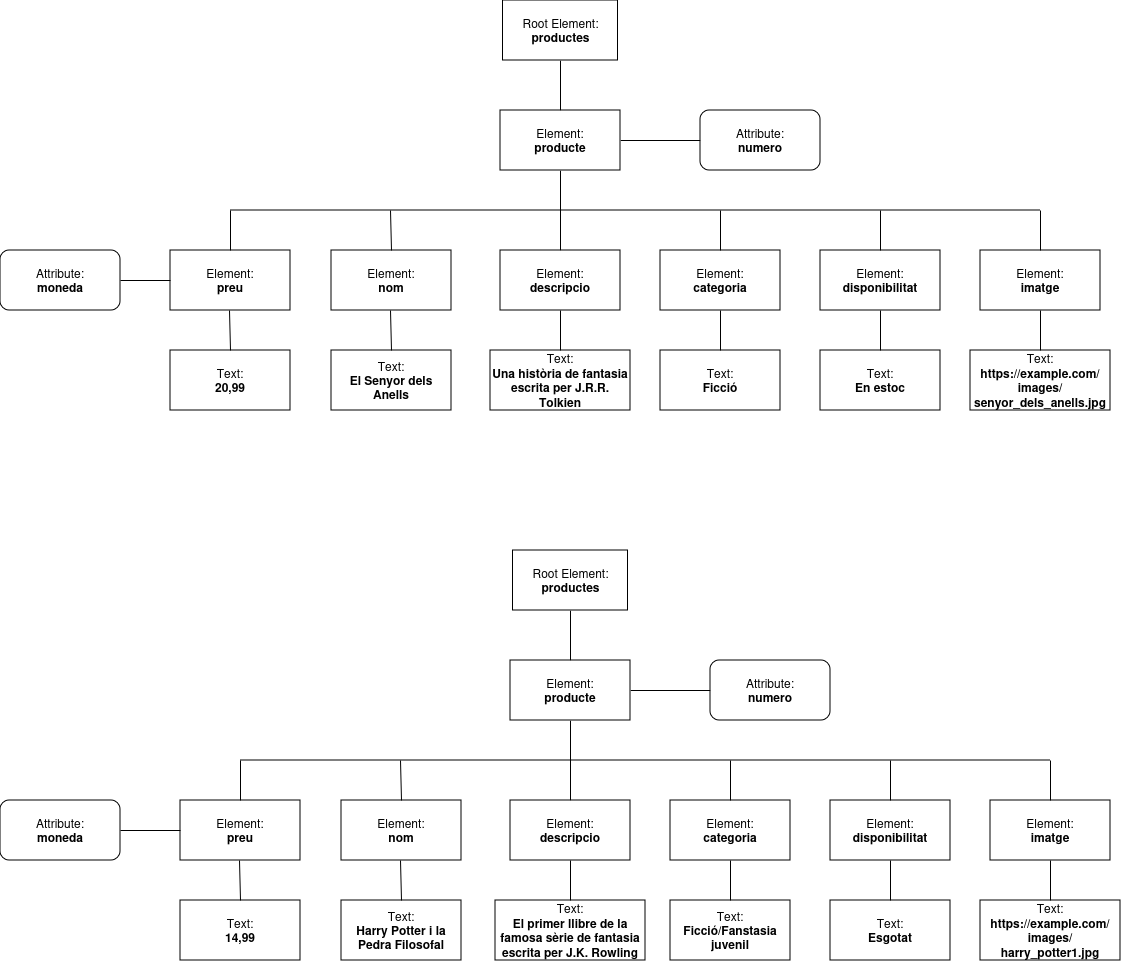

The diagram above was exported from draw.io. Its source (the exported page's mxGraphModel, read from the mxfile embedded in the PNG):
<mxGraphModel dx="1368" dy="790" grid="1" gridSize="10" guides="1" tooltips="1" connect="1" arrows="0" fold="1" page="1" pageScale="1" pageWidth="1654" pageHeight="1169" math="0" shadow="0">
  <root>
    <mxCell id="0" />
    <mxCell id="1" parent="0" />
    <mxCell id="ttW7PJuPHT0QXCq-DN1Q-2" style="edgeStyle=orthogonalEdgeStyle;rounded=0;orthogonalLoop=1;jettySize=auto;html=1;endArrow=none;endFill=0;" parent="1" source="ttW7PJuPHT0QXCq-DN1Q-1" target="ttW7PJuPHT0QXCq-DN1Q-3" edge="1">
      <mxGeometry relative="1" as="geometry">
        <mxPoint x="700" y="150" as="targetPoint" />
      </mxGeometry>
    </mxCell>
    <mxCell id="ttW7PJuPHT0QXCq-DN1Q-1" value="Root Element:&lt;br&gt;&lt;b&gt;productes&lt;/b&gt;" style="rounded=0;whiteSpace=wrap;html=1;" parent="1" vertex="1">
      <mxGeometry x="642.5" y="40" width="115" height="60" as="geometry" />
    </mxCell>
    <mxCell id="ttW7PJuPHT0QXCq-DN1Q-5" value="" style="edgeStyle=orthogonalEdgeStyle;rounded=0;orthogonalLoop=1;jettySize=auto;html=1;endArrow=none;endFill=0;" parent="1" source="ttW7PJuPHT0QXCq-DN1Q-3" target="ttW7PJuPHT0QXCq-DN1Q-4" edge="1">
      <mxGeometry relative="1" as="geometry" />
    </mxCell>
    <mxCell id="ttW7PJuPHT0QXCq-DN1Q-6" style="edgeStyle=orthogonalEdgeStyle;rounded=0;orthogonalLoop=1;jettySize=auto;html=1;endArrow=none;endFill=0;entryX=0.5;entryY=0;entryDx=0;entryDy=0;" parent="1" source="ttW7PJuPHT0QXCq-DN1Q-3" target="ttW7PJuPHT0QXCq-DN1Q-15" edge="1">
      <mxGeometry relative="1" as="geometry">
        <mxPoint x="700" y="250" as="targetPoint" />
      </mxGeometry>
    </mxCell>
    <mxCell id="ttW7PJuPHT0QXCq-DN1Q-3" value=" Element:&lt;br&gt;&lt;b&gt;producte&lt;/b&gt;" style="rounded=0;whiteSpace=wrap;html=1;" parent="1" vertex="1">
      <mxGeometry x="640" y="150" width="120" height="60" as="geometry" />
    </mxCell>
    <mxCell id="ttW7PJuPHT0QXCq-DN1Q-4" value="Attribute:&lt;br&gt;&lt;b&gt;numero&lt;/b&gt;" style="rounded=1;whiteSpace=wrap;html=1;" parent="1" vertex="1">
      <mxGeometry x="840" y="150" width="120" height="60" as="geometry" />
    </mxCell>
    <mxCell id="ttW7PJuPHT0QXCq-DN1Q-7" value="" style="endArrow=none;html=1;rounded=0;" parent="1" edge="1">
      <mxGeometry width="50" height="50" relative="1" as="geometry">
        <mxPoint x="370" y="250" as="sourcePoint" />
        <mxPoint x="1180" y="250" as="targetPoint" />
        <Array as="points">
          <mxPoint x="700" y="250" />
        </Array>
      </mxGeometry>
    </mxCell>
    <mxCell id="ttW7PJuPHT0QXCq-DN1Q-15" value=" Element:&lt;br&gt;&lt;b&gt;descripcio&lt;/b&gt;" style="rounded=0;whiteSpace=wrap;html=1;" parent="1" vertex="1">
      <mxGeometry x="640" y="290" width="120" height="60" as="geometry" />
    </mxCell>
    <mxCell id="ttW7PJuPHT0QXCq-DN1Q-16" value=" Element:&lt;br&gt;&lt;b&gt;categoria&lt;/b&gt;" style="rounded=0;whiteSpace=wrap;html=1;" parent="1" vertex="1">
      <mxGeometry x="800" y="290" width="120" height="60" as="geometry" />
    </mxCell>
    <mxCell id="ttW7PJuPHT0QXCq-DN1Q-17" value="" style="endArrow=none;html=1;rounded=0;exitX=0.5;exitY=0;exitDx=0;exitDy=0;endFill=0;" parent="1" source="ttW7PJuPHT0QXCq-DN1Q-16" edge="1">
      <mxGeometry width="50" height="50" relative="1" as="geometry">
        <mxPoint x="710" y="170" as="sourcePoint" />
        <mxPoint x="860" y="250" as="targetPoint" />
      </mxGeometry>
    </mxCell>
    <mxCell id="ttW7PJuPHT0QXCq-DN1Q-18" value="&lt;div&gt; Element:&lt;br&gt;&lt;/div&gt;&lt;b&gt;disponibilitat&lt;/b&gt;" style="rounded=0;whiteSpace=wrap;html=1;" parent="1" vertex="1">
      <mxGeometry x="960" y="290" width="120" height="60" as="geometry" />
    </mxCell>
    <mxCell id="ttW7PJuPHT0QXCq-DN1Q-19" value="" style="endArrow=none;html=1;rounded=0;exitX=0.5;exitY=0;exitDx=0;exitDy=0;endFill=0;" parent="1" source="ttW7PJuPHT0QXCq-DN1Q-18" edge="1">
      <mxGeometry width="50" height="50" relative="1" as="geometry">
        <mxPoint x="870" y="170" as="sourcePoint" />
        <mxPoint x="1020" y="250" as="targetPoint" />
      </mxGeometry>
    </mxCell>
    <mxCell id="ttW7PJuPHT0QXCq-DN1Q-20" value=" Element:&lt;br&gt;&lt;b&gt;nom&lt;/b&gt;" style="rounded=0;whiteSpace=wrap;html=1;" parent="1" vertex="1">
      <mxGeometry x="471" y="290" width="120" height="60" as="geometry" />
    </mxCell>
    <mxCell id="ttW7PJuPHT0QXCq-DN1Q-21" value="" style="endArrow=none;html=1;rounded=0;exitX=0.5;exitY=0;exitDx=0;exitDy=0;endFill=0;" parent="1" source="ttW7PJuPHT0QXCq-DN1Q-20" edge="1">
      <mxGeometry width="50" height="50" relative="1" as="geometry">
        <mxPoint x="380" y="170" as="sourcePoint" />
        <mxPoint x="530" y="250" as="targetPoint" />
      </mxGeometry>
    </mxCell>
    <mxCell id="ttW7PJuPHT0QXCq-DN1Q-22" value=" Element:&lt;br&gt;&lt;b&gt;preu&lt;/b&gt;" style="rounded=0;whiteSpace=wrap;html=1;" parent="1" vertex="1">
      <mxGeometry x="310" y="290" width="120" height="60" as="geometry" />
    </mxCell>
    <mxCell id="ttW7PJuPHT0QXCq-DN1Q-23" value="" style="endArrow=none;html=1;rounded=0;exitX=0.5;exitY=0;exitDx=0;exitDy=0;endFill=0;" parent="1" source="ttW7PJuPHT0QXCq-DN1Q-22" edge="1">
      <mxGeometry width="50" height="50" relative="1" as="geometry">
        <mxPoint x="220" y="170" as="sourcePoint" />
        <mxPoint x="370" y="250" as="targetPoint" />
      </mxGeometry>
    </mxCell>
    <mxCell id="ttW7PJuPHT0QXCq-DN1Q-26" value="&lt;div&gt; Element:&lt;br&gt;&lt;b&gt;imatge&lt;/b&gt;&lt;br&gt;&lt;/div&gt;&lt;b&gt;&lt;/b&gt;" style="rounded=0;whiteSpace=wrap;html=1;" parent="1" vertex="1">
      <mxGeometry x="1120" y="290" width="120" height="60" as="geometry" />
    </mxCell>
    <mxCell id="ttW7PJuPHT0QXCq-DN1Q-27" value="" style="endArrow=none;html=1;rounded=0;exitX=0.5;exitY=0;exitDx=0;exitDy=0;endFill=0;" parent="1" source="ttW7PJuPHT0QXCq-DN1Q-26" edge="1">
      <mxGeometry width="50" height="50" relative="1" as="geometry">
        <mxPoint x="1030" y="170" as="sourcePoint" />
        <mxPoint x="1180" y="250" as="targetPoint" />
      </mxGeometry>
    </mxCell>
    <mxCell id="ttW7PJuPHT0QXCq-DN1Q-28" value=" Text:&lt;br&gt;&lt;b&gt;20,99&lt;/b&gt;" style="rounded=0;whiteSpace=wrap;html=1;" parent="1" vertex="1">
      <mxGeometry x="310" y="390" width="120" height="60" as="geometry" />
    </mxCell>
    <mxCell id="ttW7PJuPHT0QXCq-DN1Q-29" value="" style="endArrow=none;html=1;rounded=0;exitX=0.5;exitY=0;exitDx=0;exitDy=0;endFill=0;" parent="1" source="ttW7PJuPHT0QXCq-DN1Q-28" edge="1">
      <mxGeometry width="50" height="50" relative="1" as="geometry">
        <mxPoint x="219" y="270" as="sourcePoint" />
        <mxPoint x="369" y="350" as="targetPoint" />
      </mxGeometry>
    </mxCell>
    <mxCell id="ttW7PJuPHT0QXCq-DN1Q-30" value=" Text:&lt;br&gt;&lt;b&gt;El Senyor dels Anells&lt;/b&gt;" style="rounded=0;whiteSpace=wrap;html=1;" parent="1" vertex="1">
      <mxGeometry x="471" y="390" width="120" height="60" as="geometry" />
    </mxCell>
    <mxCell id="ttW7PJuPHT0QXCq-DN1Q-31" value="" style="endArrow=none;html=1;rounded=0;exitX=0.5;exitY=0;exitDx=0;exitDy=0;endFill=0;" parent="1" source="ttW7PJuPHT0QXCq-DN1Q-30" edge="1">
      <mxGeometry width="50" height="50" relative="1" as="geometry">
        <mxPoint x="380" y="270" as="sourcePoint" />
        <mxPoint x="530" y="350" as="targetPoint" />
      </mxGeometry>
    </mxCell>
    <mxCell id="ttW7PJuPHT0QXCq-DN1Q-32" value=" Text:&lt;br&gt;&lt;b&gt;Una història de fantasia escrita per J.R.R. Tolkien&lt;/b&gt;" style="rounded=0;whiteSpace=wrap;html=1;" parent="1" vertex="1">
      <mxGeometry x="630" y="390" width="140" height="60" as="geometry" />
    </mxCell>
    <mxCell id="ttW7PJuPHT0QXCq-DN1Q-33" value="" style="endArrow=none;html=1;rounded=0;exitX=0.5;exitY=0;exitDx=0;exitDy=0;endFill=0;entryX=0.5;entryY=1;entryDx=0;entryDy=0;" parent="1" source="ttW7PJuPHT0QXCq-DN1Q-32" target="ttW7PJuPHT0QXCq-DN1Q-15" edge="1">
      <mxGeometry width="50" height="50" relative="1" as="geometry">
        <mxPoint x="551.5" y="270" as="sourcePoint" />
        <mxPoint x="701.5" y="350" as="targetPoint" />
      </mxGeometry>
    </mxCell>
    <mxCell id="ttW7PJuPHT0QXCq-DN1Q-34" value=" Text:&lt;br&gt;&lt;b&gt;Ficció&lt;/b&gt;" style="rounded=0;whiteSpace=wrap;html=1;" parent="1" vertex="1">
      <mxGeometry x="800" y="390" width="120" height="60" as="geometry" />
    </mxCell>
    <mxCell id="ttW7PJuPHT0QXCq-DN1Q-35" value="" style="endArrow=none;html=1;rounded=0;exitX=0.5;exitY=0;exitDx=0;exitDy=0;endFill=0;entryX=0.5;entryY=1;entryDx=0;entryDy=0;" parent="1" source="ttW7PJuPHT0QXCq-DN1Q-34" edge="1">
      <mxGeometry width="50" height="50" relative="1" as="geometry">
        <mxPoint x="711.5" y="270" as="sourcePoint" />
        <mxPoint x="860" y="350" as="targetPoint" />
      </mxGeometry>
    </mxCell>
    <mxCell id="ttW7PJuPHT0QXCq-DN1Q-36" value=" Text:&lt;br&gt;&lt;b&gt;En estoc&lt;/b&gt;" style="rounded=0;whiteSpace=wrap;html=1;" parent="1" vertex="1">
      <mxGeometry x="960" y="390" width="120" height="60" as="geometry" />
    </mxCell>
    <mxCell id="ttW7PJuPHT0QXCq-DN1Q-37" value="" style="endArrow=none;html=1;rounded=0;exitX=0.5;exitY=0;exitDx=0;exitDy=0;endFill=0;entryX=0.5;entryY=1;entryDx=0;entryDy=0;" parent="1" source="ttW7PJuPHT0QXCq-DN1Q-36" edge="1">
      <mxGeometry width="50" height="50" relative="1" as="geometry">
        <mxPoint x="871.5" y="270" as="sourcePoint" />
        <mxPoint x="1020" y="350" as="targetPoint" />
      </mxGeometry>
    </mxCell>
    <mxCell id="ttW7PJuPHT0QXCq-DN1Q-38" value=" Text:&lt;br&gt;&lt;b&gt;https://example.com/images/senyor_dels_anells.jpg&lt;/b&gt;" style="rounded=0;whiteSpace=wrap;html=1;" parent="1" vertex="1">
      <mxGeometry x="1110" y="390" width="140" height="60" as="geometry" />
    </mxCell>
    <mxCell id="ttW7PJuPHT0QXCq-DN1Q-39" value="" style="endArrow=none;html=1;rounded=0;exitX=0.5;exitY=0;exitDx=0;exitDy=0;endFill=0;" parent="1" source="ttW7PJuPHT0QXCq-DN1Q-38" edge="1">
      <mxGeometry width="50" height="50" relative="1" as="geometry">
        <mxPoint x="1031.5" y="260" as="sourcePoint" />
        <mxPoint x="1180" y="350" as="targetPoint" />
      </mxGeometry>
    </mxCell>
    <mxCell id="ttW7PJuPHT0QXCq-DN1Q-40" style="edgeStyle=orthogonalEdgeStyle;rounded=0;orthogonalLoop=1;jettySize=auto;html=1;endArrow=none;endFill=0;" parent="1" source="ttW7PJuPHT0QXCq-DN1Q-41" target="ttW7PJuPHT0QXCq-DN1Q-44" edge="1">
      <mxGeometry relative="1" as="geometry">
        <mxPoint x="710" y="700" as="targetPoint" />
      </mxGeometry>
    </mxCell>
    <mxCell id="ttW7PJuPHT0QXCq-DN1Q-41" value="Root Element:&lt;br&gt;&lt;b&gt;productes&lt;/b&gt;" style="rounded=0;whiteSpace=wrap;html=1;" parent="1" vertex="1">
      <mxGeometry x="652.5" y="590" width="115" height="60" as="geometry" />
    </mxCell>
    <mxCell id="ttW7PJuPHT0QXCq-DN1Q-42" value="" style="edgeStyle=orthogonalEdgeStyle;rounded=0;orthogonalLoop=1;jettySize=auto;html=1;endArrow=none;endFill=0;" parent="1" source="ttW7PJuPHT0QXCq-DN1Q-44" target="ttW7PJuPHT0QXCq-DN1Q-45" edge="1">
      <mxGeometry relative="1" as="geometry" />
    </mxCell>
    <mxCell id="ttW7PJuPHT0QXCq-DN1Q-43" style="edgeStyle=orthogonalEdgeStyle;rounded=0;orthogonalLoop=1;jettySize=auto;html=1;endArrow=none;endFill=0;entryX=0.5;entryY=0;entryDx=0;entryDy=0;" parent="1" source="ttW7PJuPHT0QXCq-DN1Q-44" target="ttW7PJuPHT0QXCq-DN1Q-47" edge="1">
      <mxGeometry relative="1" as="geometry">
        <mxPoint x="710" y="800" as="targetPoint" />
      </mxGeometry>
    </mxCell>
    <mxCell id="ttW7PJuPHT0QXCq-DN1Q-44" value=" Element:&lt;br&gt;&lt;b&gt;producte&lt;/b&gt;" style="rounded=0;whiteSpace=wrap;html=1;" parent="1" vertex="1">
      <mxGeometry x="650" y="700" width="120" height="60" as="geometry" />
    </mxCell>
    <mxCell id="ttW7PJuPHT0QXCq-DN1Q-45" value="Attribute:&lt;br&gt;&lt;b&gt;numero&lt;/b&gt;" style="rounded=1;whiteSpace=wrap;html=1;" parent="1" vertex="1">
      <mxGeometry x="850" y="700" width="120" height="60" as="geometry" />
    </mxCell>
    <mxCell id="ttW7PJuPHT0QXCq-DN1Q-46" value="" style="endArrow=none;html=1;rounded=0;" parent="1" edge="1">
      <mxGeometry width="50" height="50" relative="1" as="geometry">
        <mxPoint x="380" y="800" as="sourcePoint" />
        <mxPoint x="1190" y="800" as="targetPoint" />
        <Array as="points">
          <mxPoint x="710" y="800" />
        </Array>
      </mxGeometry>
    </mxCell>
    <mxCell id="ttW7PJuPHT0QXCq-DN1Q-47" value=" Element:&lt;br&gt;&lt;b&gt;descripcio&lt;/b&gt;" style="rounded=0;whiteSpace=wrap;html=1;" parent="1" vertex="1">
      <mxGeometry x="650" y="840" width="120" height="60" as="geometry" />
    </mxCell>
    <mxCell id="ttW7PJuPHT0QXCq-DN1Q-48" value=" Element:&lt;br&gt;&lt;b&gt;categoria&lt;/b&gt;" style="rounded=0;whiteSpace=wrap;html=1;" parent="1" vertex="1">
      <mxGeometry x="810" y="840" width="120" height="60" as="geometry" />
    </mxCell>
    <mxCell id="ttW7PJuPHT0QXCq-DN1Q-49" value="" style="endArrow=none;html=1;rounded=0;exitX=0.5;exitY=0;exitDx=0;exitDy=0;endFill=0;" parent="1" source="ttW7PJuPHT0QXCq-DN1Q-48" edge="1">
      <mxGeometry width="50" height="50" relative="1" as="geometry">
        <mxPoint x="720" y="720" as="sourcePoint" />
        <mxPoint x="870" y="800" as="targetPoint" />
      </mxGeometry>
    </mxCell>
    <mxCell id="ttW7PJuPHT0QXCq-DN1Q-50" value="&lt;div&gt; Element:&lt;br&gt;&lt;/div&gt;&lt;b&gt;disponibilitat&lt;/b&gt;" style="rounded=0;whiteSpace=wrap;html=1;" parent="1" vertex="1">
      <mxGeometry x="970" y="840" width="120" height="60" as="geometry" />
    </mxCell>
    <mxCell id="ttW7PJuPHT0QXCq-DN1Q-51" value="" style="endArrow=none;html=1;rounded=0;exitX=0.5;exitY=0;exitDx=0;exitDy=0;endFill=0;" parent="1" source="ttW7PJuPHT0QXCq-DN1Q-50" edge="1">
      <mxGeometry width="50" height="50" relative="1" as="geometry">
        <mxPoint x="880" y="720" as="sourcePoint" />
        <mxPoint x="1030" y="800" as="targetPoint" />
      </mxGeometry>
    </mxCell>
    <mxCell id="ttW7PJuPHT0QXCq-DN1Q-52" value=" Element:&lt;br&gt;&lt;b&gt;nom&lt;/b&gt;" style="rounded=0;whiteSpace=wrap;html=1;" parent="1" vertex="1">
      <mxGeometry x="481" y="840" width="120" height="60" as="geometry" />
    </mxCell>
    <mxCell id="ttW7PJuPHT0QXCq-DN1Q-53" value="" style="endArrow=none;html=1;rounded=0;exitX=0.5;exitY=0;exitDx=0;exitDy=0;endFill=0;" parent="1" source="ttW7PJuPHT0QXCq-DN1Q-52" edge="1">
      <mxGeometry width="50" height="50" relative="1" as="geometry">
        <mxPoint x="390" y="720" as="sourcePoint" />
        <mxPoint x="540" y="800" as="targetPoint" />
      </mxGeometry>
    </mxCell>
    <mxCell id="ttW7PJuPHT0QXCq-DN1Q-54" value=" Element:&lt;br&gt;&lt;b&gt;preu&lt;/b&gt;" style="rounded=0;whiteSpace=wrap;html=1;" parent="1" vertex="1">
      <mxGeometry x="320" y="840" width="120" height="60" as="geometry" />
    </mxCell>
    <mxCell id="ttW7PJuPHT0QXCq-DN1Q-55" value="" style="endArrow=none;html=1;rounded=0;exitX=0.5;exitY=0;exitDx=0;exitDy=0;endFill=0;" parent="1" source="ttW7PJuPHT0QXCq-DN1Q-54" edge="1">
      <mxGeometry width="50" height="50" relative="1" as="geometry">
        <mxPoint x="230" y="720" as="sourcePoint" />
        <mxPoint x="380" y="800" as="targetPoint" />
      </mxGeometry>
    </mxCell>
    <mxCell id="ttW7PJuPHT0QXCq-DN1Q-57" value="&lt;div&gt; Element:&lt;br&gt;&lt;b&gt;imatge&lt;/b&gt;&lt;br&gt;&lt;/div&gt;&lt;b&gt;&lt;/b&gt;" style="rounded=0;whiteSpace=wrap;html=1;" parent="1" vertex="1">
      <mxGeometry x="1130" y="840" width="120" height="60" as="geometry" />
    </mxCell>
    <mxCell id="ttW7PJuPHT0QXCq-DN1Q-58" value="" style="endArrow=none;html=1;rounded=0;exitX=0.5;exitY=0;exitDx=0;exitDy=0;endFill=0;" parent="1" source="ttW7PJuPHT0QXCq-DN1Q-57" edge="1">
      <mxGeometry width="50" height="50" relative="1" as="geometry">
        <mxPoint x="1040" y="720" as="sourcePoint" />
        <mxPoint x="1190" y="800" as="targetPoint" />
      </mxGeometry>
    </mxCell>
    <mxCell id="ttW7PJuPHT0QXCq-DN1Q-59" value=" Text:&lt;br&gt;&lt;b&gt;14,99&lt;/b&gt;" style="rounded=0;whiteSpace=wrap;html=1;" parent="1" vertex="1">
      <mxGeometry x="320" y="940" width="120" height="60" as="geometry" />
    </mxCell>
    <mxCell id="ttW7PJuPHT0QXCq-DN1Q-60" value="" style="endArrow=none;html=1;rounded=0;exitX=0.5;exitY=0;exitDx=0;exitDy=0;endFill=0;" parent="1" source="ttW7PJuPHT0QXCq-DN1Q-59" edge="1">
      <mxGeometry width="50" height="50" relative="1" as="geometry">
        <mxPoint x="229" y="820" as="sourcePoint" />
        <mxPoint x="379" y="900" as="targetPoint" />
      </mxGeometry>
    </mxCell>
    <mxCell id="ttW7PJuPHT0QXCq-DN1Q-61" value=" Text:&lt;br&gt;&lt;b&gt;Harry Potter i la Pedra Filosofal&lt;/b&gt;&lt;br&gt;&lt;b&gt;&lt;/b&gt;" style="rounded=0;whiteSpace=wrap;html=1;" parent="1" vertex="1">
      <mxGeometry x="481" y="940" width="120" height="60" as="geometry" />
    </mxCell>
    <mxCell id="ttW7PJuPHT0QXCq-DN1Q-62" value="" style="endArrow=none;html=1;rounded=0;exitX=0.5;exitY=0;exitDx=0;exitDy=0;endFill=0;" parent="1" source="ttW7PJuPHT0QXCq-DN1Q-61" edge="1">
      <mxGeometry width="50" height="50" relative="1" as="geometry">
        <mxPoint x="390" y="820" as="sourcePoint" />
        <mxPoint x="540" y="900" as="targetPoint" />
      </mxGeometry>
    </mxCell>
    <mxCell id="ttW7PJuPHT0QXCq-DN1Q-63" value=" Text:&lt;br&gt;&lt;b&gt;El primer llibre de la famosa sèrie de fantasia escrita per J.K. Rowling&lt;/b&gt;" style="rounded=0;whiteSpace=wrap;html=1;" parent="1" vertex="1">
      <mxGeometry x="635" y="940" width="150" height="60" as="geometry" />
    </mxCell>
    <mxCell id="ttW7PJuPHT0QXCq-DN1Q-64" value="" style="endArrow=none;html=1;rounded=0;exitX=0.5;exitY=0;exitDx=0;exitDy=0;endFill=0;entryX=0.5;entryY=1;entryDx=0;entryDy=0;" parent="1" source="ttW7PJuPHT0QXCq-DN1Q-63" target="ttW7PJuPHT0QXCq-DN1Q-47" edge="1">
      <mxGeometry width="50" height="50" relative="1" as="geometry">
        <mxPoint x="561.5" y="820" as="sourcePoint" />
        <mxPoint x="711.5" y="900" as="targetPoint" />
      </mxGeometry>
    </mxCell>
    <mxCell id="ttW7PJuPHT0QXCq-DN1Q-65" value=" Text:&lt;br&gt;&lt;b&gt;Ficció/Fanstasia juvenil&lt;br&gt;&lt;/b&gt;" style="rounded=0;whiteSpace=wrap;html=1;" parent="1" vertex="1">
      <mxGeometry x="810" y="940" width="120" height="60" as="geometry" />
    </mxCell>
    <mxCell id="ttW7PJuPHT0QXCq-DN1Q-66" value="" style="endArrow=none;html=1;rounded=0;exitX=0.5;exitY=0;exitDx=0;exitDy=0;endFill=0;entryX=0.5;entryY=1;entryDx=0;entryDy=0;" parent="1" source="ttW7PJuPHT0QXCq-DN1Q-65" edge="1">
      <mxGeometry width="50" height="50" relative="1" as="geometry">
        <mxPoint x="721.5" y="820" as="sourcePoint" />
        <mxPoint x="870" y="900" as="targetPoint" />
      </mxGeometry>
    </mxCell>
    <mxCell id="ttW7PJuPHT0QXCq-DN1Q-67" value=" Text:&lt;br&gt;&lt;b&gt;Esgotat&lt;br&gt;&lt;/b&gt;" style="rounded=0;whiteSpace=wrap;html=1;" parent="1" vertex="1">
      <mxGeometry x="970" y="940" width="120" height="60" as="geometry" />
    </mxCell>
    <mxCell id="ttW7PJuPHT0QXCq-DN1Q-68" value="" style="endArrow=none;html=1;rounded=0;exitX=0.5;exitY=0;exitDx=0;exitDy=0;endFill=0;entryX=0.5;entryY=1;entryDx=0;entryDy=0;" parent="1" source="ttW7PJuPHT0QXCq-DN1Q-67" edge="1">
      <mxGeometry width="50" height="50" relative="1" as="geometry">
        <mxPoint x="881.5" y="820" as="sourcePoint" />
        <mxPoint x="1030" y="900" as="targetPoint" />
      </mxGeometry>
    </mxCell>
    <mxCell id="ttW7PJuPHT0QXCq-DN1Q-69" value=" Text:&lt;br&gt;&lt;b&gt;https://example.com/images/harry_potter1.jpg&lt;/b&gt;" style="rounded=0;whiteSpace=wrap;html=1;" parent="1" vertex="1">
      <mxGeometry x="1120" y="940" width="140" height="60" as="geometry" />
    </mxCell>
    <mxCell id="ttW7PJuPHT0QXCq-DN1Q-70" value="" style="endArrow=none;html=1;rounded=0;exitX=0.5;exitY=0;exitDx=0;exitDy=0;endFill=0;" parent="1" source="ttW7PJuPHT0QXCq-DN1Q-69" edge="1">
      <mxGeometry width="50" height="50" relative="1" as="geometry">
        <mxPoint x="1041.5" y="810" as="sourcePoint" />
        <mxPoint x="1190" y="900" as="targetPoint" />
      </mxGeometry>
    </mxCell>
    <mxCell id="2rdrQMkg55PhstR1MMzV-3" value="Attribute:&lt;div&gt;&lt;b&gt;moneda&lt;/b&gt;&lt;br&gt;&lt;/div&gt;" style="rounded=1;whiteSpace=wrap;html=1;" parent="1" vertex="1">
      <mxGeometry x="140" y="290" width="120" height="60" as="geometry" />
    </mxCell>
    <mxCell id="2rdrQMkg55PhstR1MMzV-4" value="" style="endArrow=none;html=1;rounded=0;exitX=1;exitY=0.5;exitDx=0;exitDy=0;entryX=0;entryY=0.5;entryDx=0;entryDy=0;" parent="1" source="2rdrQMkg55PhstR1MMzV-3" target="ttW7PJuPHT0QXCq-DN1Q-22" edge="1">
      <mxGeometry width="50" height="50" relative="1" as="geometry">
        <mxPoint x="320" y="290" as="sourcePoint" />
        <mxPoint x="370" y="240" as="targetPoint" />
      </mxGeometry>
    </mxCell>
    <mxCell id="2rdrQMkg55PhstR1MMzV-5" value="Attribute:&lt;div&gt;&lt;b&gt;moneda&lt;/b&gt;&lt;br&gt;&lt;/div&gt;" style="rounded=1;whiteSpace=wrap;html=1;" parent="1" vertex="1">
      <mxGeometry x="140" y="840" width="120" height="60" as="geometry" />
    </mxCell>
    <mxCell id="2rdrQMkg55PhstR1MMzV-7" value="" style="endArrow=none;html=1;rounded=0;entryX=0;entryY=0.5;entryDx=0;entryDy=0;" parent="1" target="ttW7PJuPHT0QXCq-DN1Q-54" edge="1">
      <mxGeometry width="50" height="50" relative="1" as="geometry">
        <mxPoint x="260" y="870" as="sourcePoint" />
        <mxPoint x="310" y="750" as="targetPoint" />
      </mxGeometry>
    </mxCell>
  </root>
</mxGraphModel>